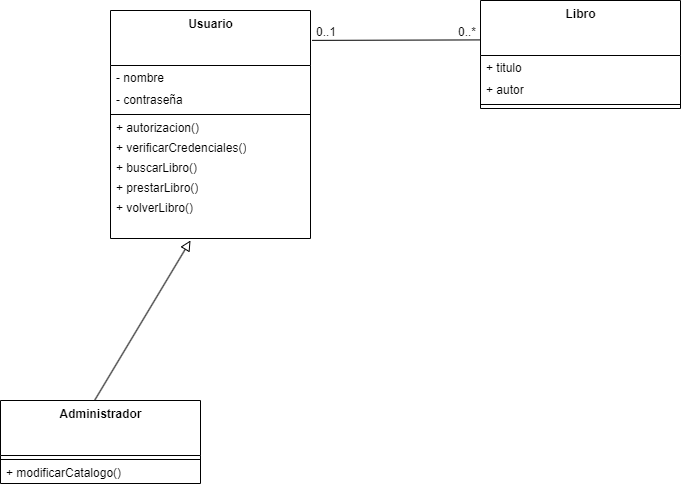

The diagram above was exported from draw.io. Its source (the exported page's mxGraphModel, read from the mxfile embedded in the PNG):
<mxGraphModel dx="1206" dy="864" grid="1" gridSize="10" guides="1" tooltips="1" connect="1" arrows="1" fold="1" page="1" pageScale="1" pageWidth="850" pageHeight="1100" background="#ffffff" math="0" shadow="0">
  <root>
    <mxCell id="0" />
    <mxCell id="1" parent="0" />
    <mxCell id="2" value="Usuario" style="swimlane;fontStyle=1;align=center;verticalAlign=top;childLayout=stackLayout;horizontal=1;startSize=55;horizontalStack=0;resizeParent=1;resizeParentMax=0;resizeLast=0;collapsible=0;marginBottom=0;html=1;fillColor=none;strokeColor=#000000;fontColor=#000000;" vertex="1" parent="1">
      <mxGeometry x="190" y="170" width="200" height="228" as="geometry" />
    </mxCell>
    <mxCell id="3" value="- nombre" style="text;html=1;strokeColor=none;fillColor=none;align=left;verticalAlign=middle;spacingLeft=4;spacingRight=4;overflow=hidden;rotatable=0;points=[[0,0.5],[1,0.5]];portConstraint=eastwest;fontColor=#000000;" vertex="1" parent="2">
      <mxGeometry y="55" width="200" height="25" as="geometry" />
    </mxCell>
    <mxCell id="4" value="- contraseña" style="text;html=1;strokeColor=none;fillColor=none;align=left;verticalAlign=middle;spacingLeft=4;spacingRight=4;overflow=hidden;rotatable=0;points=[[0,0.5],[1,0.5]];portConstraint=eastwest;fontColor=#000000;" vertex="1" parent="2">
      <mxGeometry y="80" width="200" height="20" as="geometry" />
    </mxCell>
    <mxCell id="7" value="" style="line;strokeWidth=1;fillColor=none;align=left;verticalAlign=middle;spacingTop=-1;spacingLeft=3;spacingRight=3;rotatable=0;labelPosition=right;points=[];portConstraint=eastwest;fontColor=#000000;strokeColor=#000000;" vertex="1" parent="2">
      <mxGeometry y="100" width="200" height="8" as="geometry" />
    </mxCell>
    <mxCell id="8" value="+ autorizacion()" style="text;html=1;strokeColor=none;fillColor=none;align=left;verticalAlign=middle;spacingLeft=4;spacingRight=4;overflow=hidden;rotatable=0;points=[[0,0.5],[1,0.5]];portConstraint=eastwest;fontColor=#000000;" vertex="1" parent="2">
      <mxGeometry y="108" width="200" height="20" as="geometry" />
    </mxCell>
    <mxCell id="9" value="+ verificarCredenciales()" style="text;html=1;strokeColor=none;fillColor=none;align=left;verticalAlign=middle;spacingLeft=4;spacingRight=4;overflow=hidden;rotatable=0;points=[[0,0.5],[1,0.5]];portConstraint=eastwest;fontColor=#000000;" vertex="1" parent="2">
      <mxGeometry y="128" width="200" height="20" as="geometry" />
    </mxCell>
    <mxCell id="28" value="+ buscarLibro()" style="text;html=1;strokeColor=none;fillColor=none;align=left;verticalAlign=middle;spacingLeft=4;spacingRight=4;overflow=hidden;rotatable=0;points=[[0,0.5],[1,0.5]];portConstraint=eastwest;fontColor=#000000;" vertex="1" parent="2">
      <mxGeometry y="148" width="200" height="20" as="geometry" />
    </mxCell>
    <mxCell id="27" value="+ prestarLibro()" style="text;html=1;strokeColor=none;fillColor=none;align=left;verticalAlign=middle;spacingLeft=4;spacingRight=4;overflow=hidden;rotatable=0;points=[[0,0.5],[1,0.5]];portConstraint=eastwest;fontColor=#000000;" vertex="1" parent="2">
      <mxGeometry y="168" width="200" height="20" as="geometry" />
    </mxCell>
    <mxCell id="26" value="+ volverLibro()" style="text;html=1;strokeColor=none;fillColor=none;align=left;verticalAlign=middle;spacingLeft=4;spacingRight=4;overflow=hidden;rotatable=0;points=[[0,0.5],[1,0.5]];portConstraint=eastwest;fontColor=#000000;" vertex="1" parent="2">
      <mxGeometry y="188" width="200" height="20" as="geometry" />
    </mxCell>
    <mxCell id="25" style="text;html=1;strokeColor=none;fillColor=none;align=left;verticalAlign=middle;spacingLeft=4;spacingRight=4;overflow=hidden;rotatable=0;points=[[0,0.5],[1,0.5]];portConstraint=eastwest;fontColor=#000000;" vertex="1" parent="2">
      <mxGeometry y="208" width="200" height="20" as="geometry" />
    </mxCell>
    <mxCell id="19" value="Administrador" style="swimlane;fontStyle=1;align=center;verticalAlign=top;childLayout=stackLayout;horizontal=1;startSize=55;horizontalStack=0;resizeParent=1;resizeParentMax=0;resizeLast=0;collapsible=0;marginBottom=0;html=1;fillColor=none;strokeColor=#000000;fontColor=#000000;" vertex="1" parent="1">
      <mxGeometry x="80" y="560" width="200" height="83" as="geometry" />
    </mxCell>
    <mxCell id="22" value="" style="line;strokeWidth=1;fillColor=none;align=left;verticalAlign=middle;spacingTop=-1;spacingLeft=3;spacingRight=3;rotatable=0;labelPosition=right;points=[];portConstraint=eastwest;fontColor=#000000;strokeColor=#000000;" vertex="1" parent="19">
      <mxGeometry y="55" width="200" height="8" as="geometry" />
    </mxCell>
    <mxCell id="23" value="+ modificarCatalogo()" style="text;html=1;strokeColor=none;fillColor=none;align=left;verticalAlign=middle;spacingLeft=4;spacingRight=4;overflow=hidden;rotatable=0;points=[[0,0.5],[1,0.5]];portConstraint=eastwest;fontColor=#000000;" vertex="1" parent="19">
      <mxGeometry y="63" width="200" height="20" as="geometry" />
    </mxCell>
    <mxCell id="30" value="" style="endArrow=block;html=1;rounded=0;align=center;verticalAlign=bottom;endFill=0;labelBackgroundColor=none;endSize=8;strokeColor=#000000;fontColor=#000000;exitX=0.472;exitY=-0.007;exitDx=0;exitDy=0;exitPerimeter=0;entryX=0.4;entryY=1.1;entryDx=0;entryDy=0;entryPerimeter=0;" edge="1" parent="1" source="19" target="25">
      <mxGeometry relative="1" as="geometry">
        <mxPoint x="280" y="460" as="sourcePoint" />
        <mxPoint x="440" y="460" as="targetPoint" />
      </mxGeometry>
    </mxCell>
    <mxCell id="32" value="Libro" style="swimlane;fontStyle=1;align=center;verticalAlign=top;childLayout=stackLayout;horizontal=1;startSize=55;horizontalStack=0;resizeParent=1;resizeParentMax=0;resizeLast=0;collapsible=0;marginBottom=0;html=1;fillColor=none;strokeColor=#000000;fontColor=#000000;" vertex="1" parent="1">
      <mxGeometry x="560" y="160" width="200" height="108" as="geometry" />
    </mxCell>
    <mxCell id="33" value="+ titulo" style="text;html=1;strokeColor=none;fillColor=none;align=left;verticalAlign=middle;spacingLeft=4;spacingRight=4;overflow=hidden;rotatable=0;points=[[0,0.5],[1,0.5]];portConstraint=eastwest;fontColor=#000000;" vertex="1" parent="32">
      <mxGeometry y="55" width="200" height="25" as="geometry" />
    </mxCell>
    <mxCell id="34" value="+ autor" style="text;html=1;strokeColor=none;fillColor=none;align=left;verticalAlign=middle;spacingLeft=4;spacingRight=4;overflow=hidden;rotatable=0;points=[[0,0.5],[1,0.5]];portConstraint=eastwest;fontColor=#000000;" vertex="1" parent="32">
      <mxGeometry y="80" width="200" height="20" as="geometry" />
    </mxCell>
    <mxCell id="35" value="" style="line;strokeWidth=1;fillColor=none;align=left;verticalAlign=middle;spacingTop=-1;spacingLeft=3;spacingRight=3;rotatable=0;labelPosition=right;points=[];portConstraint=eastwest;fontColor=#000000;strokeColor=#000000;" vertex="1" parent="32">
      <mxGeometry y="100" width="200" height="8" as="geometry" />
    </mxCell>
    <mxCell id="43" value="" style="endArrow=none;html=1;rounded=0;align=center;verticalAlign=top;endFill=0;labelBackgroundColor=none;strokeColor=#000000;fontColor=#000000;exitX=1.008;exitY=0.131;exitDx=0;exitDy=0;exitPerimeter=0;entryX=-0.003;entryY=0.365;entryDx=0;entryDy=0;entryPerimeter=0;" edge="1" parent="1" source="2" target="32">
      <mxGeometry relative="1" as="geometry">
        <mxPoint x="510" y="270" as="sourcePoint" />
        <mxPoint x="670" y="270" as="targetPoint" />
      </mxGeometry>
    </mxCell>
    <mxCell id="44" value="0..1" style="resizable=0;html=1;align=left;verticalAlign=bottom;labelBackgroundColor=none;strokeColor=#000000;fontColor=#000000;fillColor=none;" connectable="0" vertex="1" parent="43">
      <mxGeometry x="-1" relative="1" as="geometry">
        <mxPoint x="2" as="offset" />
      </mxGeometry>
    </mxCell>
    <mxCell id="45" value="" style="resizable=0;html=1;align=left;verticalAlign=top;labelBackgroundColor=none;strokeColor=#000000;fontColor=#000000;fillColor=none;" connectable="0" vertex="1" parent="43">
      <mxGeometry x="-1" relative="1" as="geometry" />
    </mxCell>
    <mxCell id="46" value="0..*" style="resizable=0;html=1;align=right;verticalAlign=bottom;labelBackgroundColor=none;strokeColor=#000000;fontColor=#000000;fillColor=none;" connectable="0" vertex="1" parent="43">
      <mxGeometry x="1" relative="1" as="geometry">
        <mxPoint x="-4" as="offset" />
      </mxGeometry>
    </mxCell>
  </root>
</mxGraphModel>